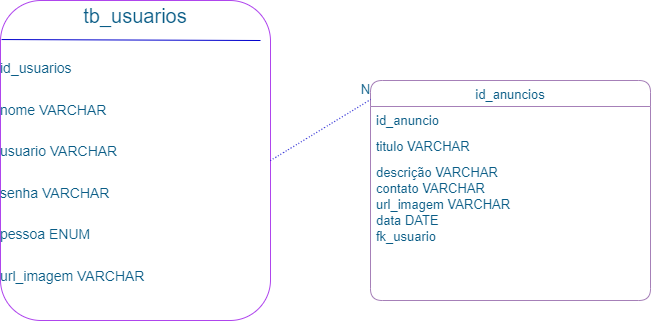

The diagram above was exported from draw.io. Its source (the exported page's mxGraphModel, read from the mxfile embedded in the PNG):
<mxGraphModel dx="1038" dy="571" grid="1" gridSize="10" guides="1" tooltips="1" connect="1" arrows="1" fold="1" page="1" pageScale="1" pageWidth="827" pageHeight="1169" background="#FFFFFF" math="0" shadow="0">
  <root>
    <mxCell id="0" />
    <mxCell id="1" parent="0" />
    <mxCell id="UNVeDd4Bv576vNKyMTTo-5" value="&lt;p style=&quot;margin:0px;margin-top:4px;text-align:center;&quot;&gt;&lt;span style=&quot;font-size: 20px; background-color: initial;&quot;&gt;tb_usuarios&lt;/span&gt;&lt;br&gt;&lt;/p&gt;&lt;p style=&quot;margin:0px;margin-top:4px;text-align:center;&quot;&gt;&lt;span style=&quot;font-size: 20px; background-color: initial;&quot;&gt;&lt;br&gt;&lt;/span&gt;&lt;/p&gt;&lt;p style=&quot;margin: 4px 0px 0px; font-size: 14px;&quot;&gt;&lt;span style=&quot;background-color: initial;&quot;&gt;&lt;font style=&quot;font-size: 14px;&quot;&gt;id_usuarios&lt;/font&gt;&lt;/span&gt;&lt;/p&gt;&lt;p style=&quot;margin: 4px 0px 0px; font-size: 14px;&quot;&gt;&lt;span style=&quot;background-color: initial;&quot;&gt;&lt;font style=&quot;font-size: 14px;&quot;&gt;&lt;br&gt;&lt;/font&gt;&lt;/span&gt;&lt;/p&gt;&lt;p style=&quot;margin: 4px 0px 0px; font-size: 14px;&quot;&gt;&lt;span style=&quot;background-color: initial;&quot;&gt;&lt;font style=&quot;font-size: 14px;&quot;&gt;nome VARCHAR&lt;/font&gt;&lt;/span&gt;&lt;/p&gt;&lt;p style=&quot;margin: 4px 0px 0px; font-size: 14px;&quot;&gt;&lt;span style=&quot;background-color: initial;&quot;&gt;&lt;font style=&quot;font-size: 14px;&quot;&gt;&lt;br&gt;&lt;/font&gt;&lt;/span&gt;&lt;/p&gt;&lt;p style=&quot;margin: 4px 0px 0px; font-size: 14px;&quot;&gt;&lt;span style=&quot;background-color: initial;&quot;&gt;&lt;font style=&quot;font-size: 14px;&quot;&gt;usuario VARCHAR&lt;/font&gt;&lt;/span&gt;&lt;/p&gt;&lt;p style=&quot;margin: 4px 0px 0px; font-size: 14px;&quot;&gt;&lt;span style=&quot;background-color: initial;&quot;&gt;&lt;font style=&quot;font-size: 14px;&quot;&gt;&lt;br&gt;&lt;/font&gt;&lt;/span&gt;&lt;/p&gt;&lt;p style=&quot;margin: 4px 0px 0px; font-size: 14px;&quot;&gt;&lt;span style=&quot;background-color: initial;&quot;&gt;&lt;font style=&quot;font-size: 14px;&quot;&gt;senha VARCHAR&lt;/font&gt;&lt;/span&gt;&lt;/p&gt;&lt;p style=&quot;margin: 4px 0px 0px; font-size: 14px;&quot;&gt;&lt;span style=&quot;background-color: initial;&quot;&gt;&lt;font style=&quot;font-size: 14px;&quot;&gt;&lt;br&gt;&lt;/font&gt;&lt;/span&gt;&lt;/p&gt;&lt;p style=&quot;margin: 4px 0px 0px; font-size: 14px;&quot;&gt;&lt;span style=&quot;background-color: initial;&quot;&gt;&lt;font style=&quot;font-size: 14px;&quot;&gt;pessoa ENUM&lt;/font&gt;&lt;/span&gt;&lt;/p&gt;&lt;p style=&quot;margin: 4px 0px 0px; font-size: 14px;&quot;&gt;&lt;span style=&quot;background-color: initial;&quot;&gt;&lt;font style=&quot;font-size: 14px;&quot;&gt;&lt;br&gt;&lt;/font&gt;&lt;/span&gt;&lt;/p&gt;&lt;p style=&quot;margin: 4px 0px 0px; font-size: 14px;&quot;&gt;&lt;span style=&quot;background-color: initial;&quot;&gt;&lt;font style=&quot;font-size: 14px;&quot;&gt;url_imagem VARCHAR&lt;/font&gt;&lt;/span&gt;&lt;/p&gt;" style="verticalAlign=top;align=left;overflow=fill;fontSize=12;fontFamily=Helvetica;html=1;fontColor=#095C86;strokeColor=#AF45ED;fillColor=#FFFFFF;rounded=1;" vertex="1" parent="1">
      <mxGeometry x="90" y="40" width="270" height="320" as="geometry" />
    </mxCell>
    <mxCell id="UNVeDd4Bv576vNKyMTTo-6" value="" style="endArrow=none;html=1;rounded=1;fontSize=12;fontColor=#095C86;startSize=14;endSize=14;strokeColor=#0000CC;fillColor=#F694C1;curved=1;exitX=0.004;exitY=0.122;exitDx=0;exitDy=0;exitPerimeter=0;" edge="1" parent="1" source="UNVeDd4Bv576vNKyMTTo-5">
      <mxGeometry width="50" height="50" relative="1" as="geometry">
        <mxPoint x="300" y="130" as="sourcePoint" />
        <mxPoint x="350" y="80" as="targetPoint" />
      </mxGeometry>
    </mxCell>
    <mxCell id="UNVeDd4Bv576vNKyMTTo-10" value="id_anuncios" style="swimlane;fontStyle=0;childLayout=stackLayout;horizontal=1;startSize=26;fillColor=none;horizontalStack=0;resizeParent=1;resizeParentMax=0;resizeLast=0;collapsible=1;marginBottom=0;rounded=1;fontSize=13;fontColor=#095C86;strokeColor=#A680B8;" vertex="1" parent="1">
      <mxGeometry x="460" y="120" width="280" height="220" as="geometry" />
    </mxCell>
    <mxCell id="UNVeDd4Bv576vNKyMTTo-11" value="id_anuncio" style="text;strokeColor=none;fillColor=none;align=left;verticalAlign=top;spacingLeft=4;spacingRight=4;overflow=hidden;rotatable=0;points=[[0,0.5],[1,0.5]];portConstraint=eastwest;rounded=1;fontSize=13;fontColor=#095C86;" vertex="1" parent="UNVeDd4Bv576vNKyMTTo-10">
      <mxGeometry y="26" width="280" height="26" as="geometry" />
    </mxCell>
    <mxCell id="UNVeDd4Bv576vNKyMTTo-12" value="titulo VARCHAR" style="text;strokeColor=none;fillColor=none;align=left;verticalAlign=top;spacingLeft=4;spacingRight=4;overflow=hidden;rotatable=0;points=[[0,0.5],[1,0.5]];portConstraint=eastwest;rounded=1;fontSize=13;fontColor=#095C86;" vertex="1" parent="UNVeDd4Bv576vNKyMTTo-10">
      <mxGeometry y="52" width="280" height="26" as="geometry" />
    </mxCell>
    <mxCell id="UNVeDd4Bv576vNKyMTTo-13" value="descrição VARCHAR&#10;contato VARCHAR&#10;url_imagem VARCHAR&#10;data DATE&#10;fk_usuario " style="text;strokeColor=none;fillColor=none;align=left;verticalAlign=top;spacingLeft=4;spacingRight=4;overflow=hidden;rotatable=0;points=[[0,0.5],[1,0.5]];portConstraint=eastwest;rounded=1;fontSize=13;fontColor=#095C86;" vertex="1" parent="UNVeDd4Bv576vNKyMTTo-10">
      <mxGeometry y="78" width="280" height="142" as="geometry" />
    </mxCell>
    <mxCell id="UNVeDd4Bv576vNKyMTTo-14" value="" style="endArrow=none;html=1;rounded=0;dashed=1;dashPattern=1 2;fontSize=13;fontColor=#095C86;startSize=14;endSize=14;strokeColor=#0000CC;fillColor=#F694C1;curved=1;exitX=1;exitY=0.5;exitDx=0;exitDy=0;entryX=0.001;entryY=0.086;entryDx=0;entryDy=0;entryPerimeter=0;" edge="1" parent="1" source="UNVeDd4Bv576vNKyMTTo-5" target="UNVeDd4Bv576vNKyMTTo-10">
      <mxGeometry relative="1" as="geometry">
        <mxPoint x="290" y="310" as="sourcePoint" />
        <mxPoint x="450" y="310" as="targetPoint" />
        <Array as="points" />
      </mxGeometry>
    </mxCell>
    <mxCell id="UNVeDd4Bv576vNKyMTTo-15" value="N" style="resizable=0;html=1;align=right;verticalAlign=bottom;rounded=1;fontSize=13;fontColor=#095C86;strokeColor=#A680B8;fillColor=#FFFFFF;" connectable="0" vertex="1" parent="UNVeDd4Bv576vNKyMTTo-14">
      <mxGeometry x="1" relative="1" as="geometry" />
    </mxCell>
  </root>
</mxGraphModel>